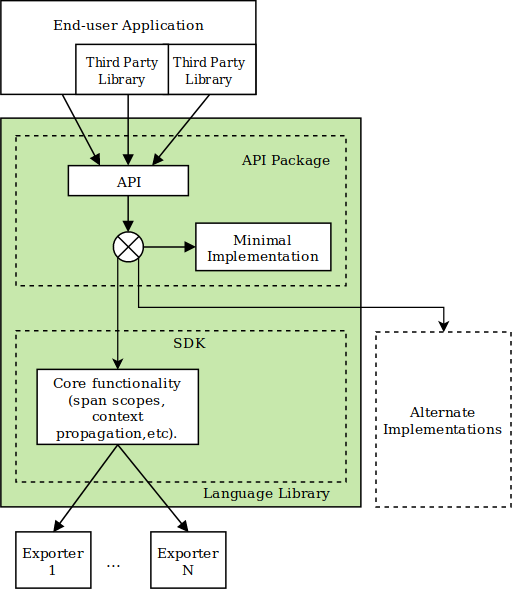

The diagram above was exported from draw.io. Its source (the exported page's mxGraphModel, read from the mxfile embedded in the PNG):
<mxGraphModel dx="1134" dy="648" grid="1" gridSize="10" guides="1" tooltips="1" connect="1" arrows="1" fold="1" page="1" pageScale="1" pageWidth="850" pageHeight="1100" math="0" shadow="0">
  <root>
    <mxCell id="0" />
    <mxCell id="1" parent="0" />
    <mxCell id="YhIHbMKDhFPXOHYbeo8t-1" value="" style="html=1;whiteSpace=wrap;;fontSize=11;spacing=5;strokeOpacity=100;fillOpacity=100;fillColor=#c7e8ac;strokeWidth=1.2;" parent="1" vertex="1">
      <mxGeometry x="120" y="169" width="288" height="311" as="geometry" />
    </mxCell>
    <mxCell id="YhIHbMKDhFPXOHYbeo8t-3" value="" style="html=1;whiteSpace=wrap;;fontSize=11;spacing=5;strokeOpacity=100;fillOpacity=0;fillColor=#000000;dashed=1;strokeWidth=1.2;" parent="1" vertex="1">
      <mxGeometry x="132" y="339" width="264" height="121" as="geometry" />
    </mxCell>
    <mxCell id="YhIHbMKDhFPXOHYbeo8t-4" value="" style="html=1;whiteSpace=wrap;;fontSize=11;spacing=5;strokeOpacity=100;fillOpacity=0;fillColor=#000000;dashed=1;strokeWidth=1.2;" parent="1" vertex="1">
      <mxGeometry x="132" y="183" width="264" height="120" as="geometry" />
    </mxCell>
    <mxCell id="YhIHbMKDhFPXOHYbeo8t-5" value="API" style="html=1;whiteSpace=wrap;;fontSize=11;fontColor=#000000;spacing=5;strokeOpacity=100;strokeWidth=1.2;" parent="1" vertex="1">
      <mxGeometry x="174" y="207" width="96" height="24" as="geometry" />
    </mxCell>
    <mxCell id="YhIHbMKDhFPXOHYbeo8t-6" value="" style="html=1;whiteSpace=wrap;;fontSize=11;spacing=5;strokeOpacity=100;strokeWidth=1.2;" parent="1" vertex="1">
      <mxGeometry x="120" y="75" width="204" height="75" as="geometry" />
    </mxCell>
    <mxCell id="YhIHbMKDhFPXOHYbeo8t-7" value="" style="html=1;jettySize=18;fontSize=11;strokeWidth=1.2;rounded=1;arcSize=0;startArrow=none;endArrow=block;endFill=1;exitX=0.5;exitY=1.0080240722164615;exitPerimeter=1;entryX=0.5;entryY=-0.02505219206680587;entryPerimeter=1;" parent="1" source="YhIHbMKDhFPXOHYbeo8t-6" target="YhIHbMKDhFPXOHYbeo8t-5" edge="1">
      <mxGeometry width="100" height="100" relative="1" as="geometry" />
    </mxCell>
    <mxCell id="YhIHbMKDhFPXOHYbeo8t-8" value="Core functionality (span scopes, context propagation,etc)." style="html=1;whiteSpace=wrap;fontSize=11;fontColor=#000000;spacing=5;strokeOpacity=100;strokeWidth=1.2;" parent="1" vertex="1">
      <mxGeometry x="149" y="370" width="129" height="60" as="geometry" />
    </mxCell>
    <mxCell id="YhIHbMKDhFPXOHYbeo8t-9" value="Exporter 1" style="html=1;whiteSpace=wrap;fontSize=11;fontColor=#000000;spacing=5;strokeOpacity=100;strokeWidth=1.2;" parent="1" vertex="1">
      <mxGeometry x="132" y="500" width="60" height="45" as="geometry" />
    </mxCell>
    <mxCell id="YhIHbMKDhFPXOHYbeo8t-10" value="Exporter N" style="html=1;whiteSpace=wrap;fontSize=11;fontColor=#000000;spacing=5;strokeOpacity=100;strokeWidth=1.2;" parent="1" vertex="1">
      <mxGeometry x="240" y="500" width="60" height="45" as="geometry" />
    </mxCell>
    <mxCell id="YhIHbMKDhFPXOHYbeo8t-11" value="" style="html=1;jettySize=18;fontSize=11;strokeWidth=1.2;rounded=1;arcSize=0;startArrow=none;endArrow=block;endFill=1;exitX=0.5;exitY=1.013368983957219;exitPerimeter=1;entryX=0.5;entryY=-0.013368983957219157;entryPerimeter=1;" parent="1" source="YhIHbMKDhFPXOHYbeo8t-8" target="YhIHbMKDhFPXOHYbeo8t-9" edge="1">
      <mxGeometry width="100" height="100" relative="1" as="geometry" />
    </mxCell>
    <mxCell id="YhIHbMKDhFPXOHYbeo8t-12" value="" style="html=1;jettySize=18;fontSize=11;strokeWidth=1.2;rounded=1;arcSize=0;startArrow=none;endArrow=block;endFill=1;exitX=0.5;exitY=1.013368983957219;exitPerimeter=1;entryX=0.5;entryY=-0.013368983957219157;entryPerimeter=1;" parent="1" source="YhIHbMKDhFPXOHYbeo8t-8" target="YhIHbMKDhFPXOHYbeo8t-10" edge="1">
      <mxGeometry width="100" height="100" relative="1" as="geometry" />
    </mxCell>
    <mxCell id="YhIHbMKDhFPXOHYbeo8t-13" value="API Package" style="html=1;whiteSpace=wrap;;fontSize=11;fontColor=#000000;spacing=5;strokeOpacity=0;fillOpacity=0;fillColor=#ffffff;strokeWidth=1.2;" parent="1" vertex="1">
      <mxGeometry x="288" y="183" width="120" height="36" as="geometry" />
    </mxCell>
    <mxCell id="YhIHbMKDhFPXOHYbeo8t-14" value="Minimal  Implementation" style="html=1;whiteSpace=wrap;;fontSize=11;fontColor=#000000;spacing=5;strokeOpacity=100;strokeWidth=1.2;" parent="1" vertex="1">
      <mxGeometry x="276" y="253" width="108" height="38" as="geometry" />
    </mxCell>
    <mxCell id="YhIHbMKDhFPXOHYbeo8t-15" value="" style="html=1;jettySize=18;fontSize=11;strokeWidth=1.2;rounded=1;arcSize=0;edgeStyle=orthogonalEdgeStyle;startArrow=none;endArrow=block;endFill=1;exitX=0.5;exitY=1.0250522004175375;exitPerimeter=1;entryX=0.5;entryY=-0.025015592695540628;entryPerimeter=1;" parent="1" source="YhIHbMKDhFPXOHYbeo8t-5" target="YhIHbMKDhFPXOHYbeo8t-17" edge="1">
      <mxGeometry width="100" height="100" relative="1" as="geometry" />
    </mxCell>
    <mxCell id="YhIHbMKDhFPXOHYbeo8t-16" value="" style="html=1;jettySize=18;fontSize=11;strokeWidth=1.2;rounded=1;arcSize=0;edgeStyle=orthogonalEdgeStyle;startArrow=none;endArrow=block;endFill=1;exitX=1.0250155926955902;exitY=0.5;exitPerimeter=1;entryX=-0.005555555555555556;entryY=0.5;entryPerimeter=1;" parent="1" source="YhIHbMKDhFPXOHYbeo8t-17" target="YhIHbMKDhFPXOHYbeo8t-14" edge="1">
      <mxGeometry width="100" height="100" relative="1" as="geometry" />
    </mxCell>
    <mxCell id="YhIHbMKDhFPXOHYbeo8t-32" style="edgeStyle=orthogonalEdgeStyle;rounded=0;orthogonalLoop=1;jettySize=auto;html=1;exitX=0.855;exitY=0.855;exitDx=0;exitDy=0;exitPerimeter=0;entryX=0.5;entryY=0;entryDx=0;entryDy=0;" parent="1" source="YhIHbMKDhFPXOHYbeo8t-17" target="YhIHbMKDhFPXOHYbeo8t-20" edge="1">
      <mxGeometry relative="1" as="geometry">
        <Array as="points">
          <mxPoint x="231" y="320" />
          <mxPoint x="474" y="320" />
        </Array>
      </mxGeometry>
    </mxCell>
    <mxCell id="MMaqhLrFNk07KULUrjYx-2" style="edgeStyle=orthogonalEdgeStyle;rounded=0;orthogonalLoop=1;jettySize=auto;html=1;exitX=0.145;exitY=0.855;exitDx=0;exitDy=0;exitPerimeter=0;entryX=0.5;entryY=0;entryDx=0;entryDy=0;" edge="1" parent="1" source="YhIHbMKDhFPXOHYbeo8t-17" target="YhIHbMKDhFPXOHYbeo8t-8">
      <mxGeometry relative="1" as="geometry" />
    </mxCell>
    <mxCell id="YhIHbMKDhFPXOHYbeo8t-17" value="" style="html=1;whiteSpace=wrap;shape=mxgraph.flowchart.or;fontSize=11;spacing=5;strokeOpacity=100;strokeWidth=1.2;" parent="1" vertex="1">
      <mxGeometry x="210" y="260" width="24" height="24" as="geometry" />
    </mxCell>
    <mxCell id="YhIHbMKDhFPXOHYbeo8t-20" value="Alternate Implementations" style="html=1;whiteSpace=wrap;;fontSize=11;fontColor=#000000;spacing=5;strokeOpacity=100;fillOpacity=0;fillColor=#000000;dashed=1;strokeWidth=1.2;" parent="1" vertex="1">
      <mxGeometry x="420" y="340" width="108" height="140" as="geometry" />
    </mxCell>
    <mxCell id="YhIHbMKDhFPXOHYbeo8t-21" value="SDK" style="html=1;whiteSpace=wrap;;fontSize=11;fontColor=#000000;spacing=5;strokeOpacity=0;fillOpacity=0;fillColor=#ffffff;strokeWidth=1.2;" parent="1" vertex="1">
      <mxGeometry x="247" y="339" width="46" height="20" as="geometry" />
    </mxCell>
    <mxCell id="YhIHbMKDhFPXOHYbeo8t-22" value="End-user Application" style="html=1;whiteSpace=wrap;;fontSize=11;fontColor=#000000;spacing=5;strokeOpacity=0;fillOpacity=0;fillColor=#ffffff;strokeWidth=1.2;" parent="1" vertex="1">
      <mxGeometry x="150" y="75" width="144" height="36" as="geometry" />
    </mxCell>
    <mxCell id="YhIHbMKDhFPXOHYbeo8t-23" value="&lt;font style=&quot;font-size: 10px&quot;&gt;Third Party Library&lt;/font&gt;" style="html=1;whiteSpace=wrap;;fontSize=11;fontColor=#000000;spacing=5;strokeOpacity=100;strokeWidth=1.2;" parent="1" vertex="1">
      <mxGeometry x="250" y="110" width="74" height="40" as="geometry" />
    </mxCell>
    <mxCell id="YhIHbMKDhFPXOHYbeo8t-24" value="&lt;font style=&quot;font-size: 10px&quot;&gt;Third Party&lt;br&gt;Library&lt;/font&gt;" style="html=1;whiteSpace=wrap;;fontSize=11;fontColor=#000000;spacing=5;strokeOpacity=100;strokeWidth=1.2;" parent="1" vertex="1">
      <mxGeometry x="180" y="110" width="74" height="40" as="geometry" />
    </mxCell>
    <mxCell id="YhIHbMKDhFPXOHYbeo8t-25" value="" style="html=1;jettySize=18;fontSize=11;strokeWidth=1.2;rounded=1;arcSize=0;startArrow=none;endArrow=block;endFill=1;exitX=0.5;exitY=1.018796992481203;exitPerimeter=1;entryX=0.7097670658609481;entryY=-0.02505219206680587;entryPerimeter=1;" parent="1" source="YhIHbMKDhFPXOHYbeo8t-23" target="YhIHbMKDhFPXOHYbeo8t-5" edge="1">
      <mxGeometry width="100" height="100" relative="1" as="geometry" />
    </mxCell>
    <mxCell id="YhIHbMKDhFPXOHYbeo8t-26" value="" style="html=1;jettySize=18;fontSize=11;strokeWidth=1.2;rounded=1;arcSize=0;startArrow=none;endArrow=block;endFill=1;exitX=0.2369160052773777;exitY=1.0080240722164615;exitPerimeter=1;entryX=0.25347519196504537;entryY=-0.02505219206680587;entryPerimeter=1;" parent="1" source="YhIHbMKDhFPXOHYbeo8t-6" target="YhIHbMKDhFPXOHYbeo8t-5" edge="1">
      <mxGeometry width="100" height="100" relative="1" as="geometry" />
    </mxCell>
    <mxCell id="YhIHbMKDhFPXOHYbeo8t-27" value="Language Library" style="html=1;whiteSpace=wrap;;fontSize=11;fontColor=#000000;spacing=5;strokeOpacity=0;fillOpacity=0;fillColor=#ffffff;strokeWidth=1.2;" parent="1" vertex="1">
      <mxGeometry x="260" y="450" width="144" height="36" as="geometry" />
    </mxCell>
    <mxCell id="YhIHbMKDhFPXOHYbeo8t-31" value="..." style="text;html=1;strokeColor=none;fillColor=none;align=center;verticalAlign=middle;whiteSpace=wrap;rounded=0;" parent="1" vertex="1">
      <mxGeometry x="190" y="513" width="40" height="20" as="geometry" />
    </mxCell>
  </root>
</mxGraphModel>